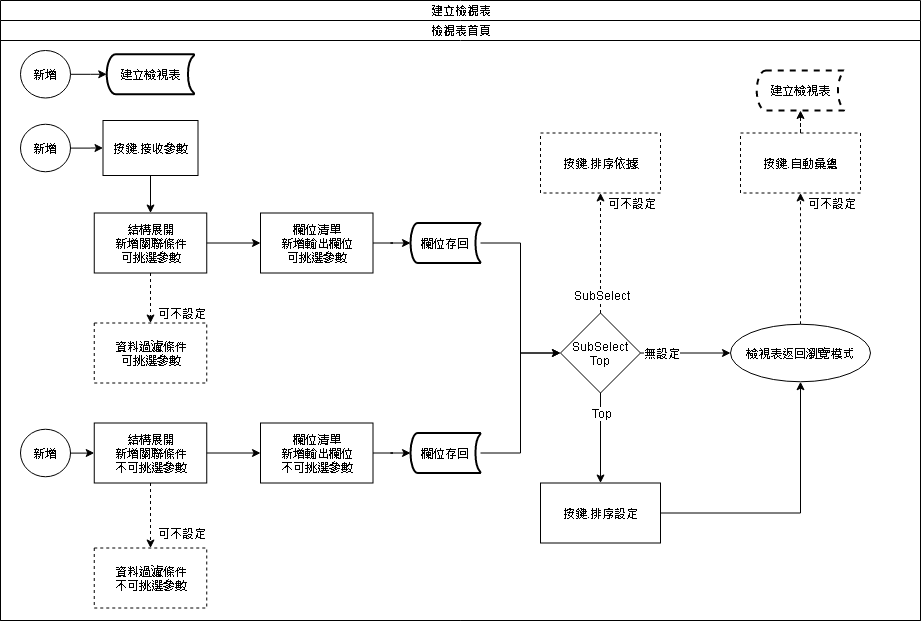

The diagram above was exported from draw.io. Its source (the exported page's mxGraphModel, read from the mxfile embedded in the PNG):
<mxGraphModel dx="1094" dy="1664" grid="1" gridSize="10" guides="1" tooltips="1" connect="1" arrows="1" fold="1" page="1" pageScale="1" pageWidth="1100" pageHeight="850" background="#ffffff" math="0" shadow="0">
  <root>
    <mxCell id="0" />
    <mxCell id="1" parent="0" />
    <mxCell id="IkgDadgHUtl-bOGJqthO-1" value="建立檢視表" style="swimlane;html=1;childLayout=stackLayout;resizeParent=1;resizeParentMax=0;startSize=20;fontSize=12;" vertex="1" parent="1">
      <mxGeometry x="250" y="-240" width="920" height="620" as="geometry" />
    </mxCell>
    <mxCell id="IkgDadgHUtl-bOGJqthO-5" value="檢視表首頁" style="swimlane;html=1;startSize=20;" vertex="1" parent="IkgDadgHUtl-bOGJqthO-1">
      <mxGeometry y="20" width="920" height="600" as="geometry" />
    </mxCell>
    <mxCell id="IkgDadgHUtl-bOGJqthO-7" value="新增" style="ellipse;whiteSpace=wrap;html=1;" vertex="1" parent="IkgDadgHUtl-bOGJqthO-5">
      <mxGeometry x="20" y="103.75" width="50" height="47.5" as="geometry" />
    </mxCell>
    <mxCell id="IkgDadgHUtl-bOGJqthO-10" value="" style="edgeStyle=orthogonalEdgeStyle;rounded=0;orthogonalLoop=1;jettySize=auto;html=1;fontSize=12;" edge="1" parent="IkgDadgHUtl-bOGJqthO-5" source="IkgDadgHUtl-bOGJqthO-7" target="IkgDadgHUtl-bOGJqthO-9">
      <mxGeometry relative="1" as="geometry" />
    </mxCell>
    <mxCell id="IkgDadgHUtl-bOGJqthO-172" value="新增" style="ellipse;whiteSpace=wrap;html=1;" vertex="1" parent="IkgDadgHUtl-bOGJqthO-5">
      <mxGeometry x="20" y="30" width="50" height="47.5" as="geometry" />
    </mxCell>
    <mxCell id="IkgDadgHUtl-bOGJqthO-43" value="&lt;span&gt;資料過濾條件&lt;br&gt;可挑選參數&lt;br&gt;&lt;/span&gt;" style="whiteSpace=wrap;html=1;dashed=1;" vertex="1" parent="IkgDadgHUtl-bOGJqthO-5">
      <mxGeometry x="93.75" y="302.5" width="112.5" height="60" as="geometry" />
    </mxCell>
    <mxCell id="IkgDadgHUtl-bOGJqthO-9" value="按鍵.接收參數" style="whiteSpace=wrap;html=1;" vertex="1" parent="IkgDadgHUtl-bOGJqthO-5">
      <mxGeometry x="102.5" y="100" width="95" height="55" as="geometry" />
    </mxCell>
    <mxCell id="IkgDadgHUtl-bOGJqthO-20" value="" style="edgeStyle=orthogonalEdgeStyle;rounded=0;orthogonalLoop=1;jettySize=auto;html=1;fontSize=12;entryX=0.5;entryY=0;entryDx=0;entryDy=0;" edge="1" parent="IkgDadgHUtl-bOGJqthO-5" source="IkgDadgHUtl-bOGJqthO-9" target="IkgDadgHUtl-bOGJqthO-21">
      <mxGeometry relative="1" as="geometry">
        <mxPoint x="150" y="192.5" as="targetPoint" />
      </mxGeometry>
    </mxCell>
    <mxCell id="IkgDadgHUtl-bOGJqthO-21" value="&lt;span&gt;結構展開&lt;/span&gt;&lt;br&gt;&lt;span&gt;新增關聯條件&lt;br&gt;可挑選參數&lt;br&gt;&lt;/span&gt;" style="whiteSpace=wrap;html=1;" vertex="1" parent="IkgDadgHUtl-bOGJqthO-5">
      <mxGeometry x="93.75" y="192.5" width="112.5" height="60" as="geometry" />
    </mxCell>
    <mxCell id="IkgDadgHUtl-bOGJqthO-44" value="" style="edgeStyle=orthogonalEdgeStyle;rounded=0;orthogonalLoop=1;jettySize=auto;html=1;fontSize=12;dashed=1;" edge="1" parent="IkgDadgHUtl-bOGJqthO-5" source="IkgDadgHUtl-bOGJqthO-21" target="IkgDadgHUtl-bOGJqthO-43">
      <mxGeometry relative="1" as="geometry" />
    </mxCell>
    <mxCell id="IkgDadgHUtl-bOGJqthO-45" value="可不設定" style="edgeLabel;html=1;align=center;verticalAlign=middle;resizable=0;points=[];fontSize=12;" vertex="1" connectable="0" parent="IkgDadgHUtl-bOGJqthO-44">
      <mxGeometry x="-0.3733" relative="1" as="geometry">
        <mxPoint x="30" y="24" as="offset" />
      </mxGeometry>
    </mxCell>
    <mxCell id="IkgDadgHUtl-bOGJqthO-47" value="" style="edgeStyle=orthogonalEdgeStyle;rounded=0;orthogonalLoop=1;jettySize=auto;html=1;fontSize=12;" edge="1" parent="IkgDadgHUtl-bOGJqthO-5" source="IkgDadgHUtl-bOGJqthO-21" target="IkgDadgHUtl-bOGJqthO-46">
      <mxGeometry relative="1" as="geometry" />
    </mxCell>
    <mxCell id="IkgDadgHUtl-bOGJqthO-64" value="&lt;span&gt;結構展開&lt;/span&gt;&lt;br&gt;&lt;span&gt;新增關聯條件&lt;br&gt;不可挑選參數&lt;br&gt;&lt;/span&gt;" style="whiteSpace=wrap;html=1;" vertex="1" parent="IkgDadgHUtl-bOGJqthO-5">
      <mxGeometry x="93.75" y="402.5" width="112.5" height="60" as="geometry" />
    </mxCell>
    <mxCell id="IkgDadgHUtl-bOGJqthO-59" value="新增" style="ellipse;whiteSpace=wrap;html=1;" vertex="1" parent="IkgDadgHUtl-bOGJqthO-5">
      <mxGeometry x="20" y="408.75" width="50" height="47.5" as="geometry" />
    </mxCell>
    <mxCell id="IkgDadgHUtl-bOGJqthO-61" value="&lt;span&gt;資料過濾條件&lt;br&gt;不可挑選參數&lt;br&gt;&lt;/span&gt;" style="whiteSpace=wrap;html=1;dashed=1;" vertex="1" parent="IkgDadgHUtl-bOGJqthO-5">
      <mxGeometry x="93.75" y="527.5" width="112.5" height="60" as="geometry" />
    </mxCell>
    <mxCell id="IkgDadgHUtl-bOGJqthO-50" value="" style="edgeStyle=orthogonalEdgeStyle;rounded=0;orthogonalLoop=1;jettySize=auto;html=1;fontSize=12;entryX=0;entryY=0.5;entryDx=0;entryDy=0;entryPerimeter=0;" edge="1" parent="IkgDadgHUtl-bOGJqthO-5" source="IkgDadgHUtl-bOGJqthO-46" target="IkgDadgHUtl-bOGJqthO-48">
      <mxGeometry relative="1" as="geometry">
        <mxPoint x="410" y="222.5" as="targetPoint" />
      </mxGeometry>
    </mxCell>
    <mxCell id="IkgDadgHUtl-bOGJqthO-54" value="" style="edgeStyle=orthogonalEdgeStyle;rounded=0;orthogonalLoop=1;jettySize=auto;html=1;fontSize=12;entryX=0;entryY=0.5;entryDx=0;entryDy=0;" edge="1" parent="IkgDadgHUtl-bOGJqthO-5" source="IkgDadgHUtl-bOGJqthO-48" target="IkgDadgHUtl-bOGJqthO-53">
      <mxGeometry relative="1" as="geometry" />
    </mxCell>
    <mxCell id="IkgDadgHUtl-bOGJqthO-71" value="" style="edgeStyle=orthogonalEdgeStyle;rounded=0;orthogonalLoop=1;jettySize=auto;html=1;fontSize=12;entryX=0;entryY=0.5;entryDx=0;entryDy=0;" edge="1" parent="IkgDadgHUtl-bOGJqthO-5" source="IkgDadgHUtl-bOGJqthO-70" target="IkgDadgHUtl-bOGJqthO-53">
      <mxGeometry relative="1" as="geometry">
        <mxPoint x="520" y="432.5" as="targetPoint" />
      </mxGeometry>
    </mxCell>
    <mxCell id="IkgDadgHUtl-bOGJqthO-69" value="" style="edgeStyle=orthogonalEdgeStyle;rounded=0;orthogonalLoop=1;jettySize=auto;html=1;fontSize=12;entryX=0;entryY=0.5;entryDx=0;entryDy=0;entryPerimeter=0;" edge="1" parent="IkgDadgHUtl-bOGJqthO-5" source="IkgDadgHUtl-bOGJqthO-68" target="IkgDadgHUtl-bOGJqthO-70">
      <mxGeometry relative="1" as="geometry">
        <mxPoint x="1080" y="222.5" as="targetPoint" />
      </mxGeometry>
    </mxCell>
    <mxCell id="IkgDadgHUtl-bOGJqthO-67" value="" style="edgeStyle=orthogonalEdgeStyle;rounded=0;orthogonalLoop=1;jettySize=auto;html=1;fontSize=12;" edge="1" parent="IkgDadgHUtl-bOGJqthO-5" source="IkgDadgHUtl-bOGJqthO-64" target="IkgDadgHUtl-bOGJqthO-68">
      <mxGeometry relative="1" as="geometry" />
    </mxCell>
    <mxCell id="IkgDadgHUtl-bOGJqthO-60" value="" style="edgeStyle=orthogonalEdgeStyle;rounded=0;orthogonalLoop=1;jettySize=auto;html=1;fontSize=12;entryX=0;entryY=0.5;entryDx=0;entryDy=0;" edge="1" parent="IkgDadgHUtl-bOGJqthO-5" source="IkgDadgHUtl-bOGJqthO-59" target="IkgDadgHUtl-bOGJqthO-64">
      <mxGeometry relative="1" as="geometry">
        <mxPoint x="772.5" y="127.5" as="targetPoint" />
      </mxGeometry>
    </mxCell>
    <mxCell id="IkgDadgHUtl-bOGJqthO-65" value="" style="edgeStyle=orthogonalEdgeStyle;rounded=0;orthogonalLoop=1;jettySize=auto;html=1;fontSize=12;dashed=1;" edge="1" parent="IkgDadgHUtl-bOGJqthO-5" source="IkgDadgHUtl-bOGJqthO-64" target="IkgDadgHUtl-bOGJqthO-61">
      <mxGeometry relative="1" as="geometry" />
    </mxCell>
    <mxCell id="IkgDadgHUtl-bOGJqthO-66" value="可不設定" style="edgeLabel;html=1;align=center;verticalAlign=middle;resizable=0;points=[];fontSize=12;" vertex="1" connectable="0" parent="IkgDadgHUtl-bOGJqthO-65">
      <mxGeometry x="-0.3733" relative="1" as="geometry">
        <mxPoint x="30" y="30" as="offset" />
      </mxGeometry>
    </mxCell>
    <mxCell id="IkgDadgHUtl-bOGJqthO-122" value="" style="edgeStyle=orthogonalEdgeStyle;rounded=0;orthogonalLoop=1;jettySize=auto;html=1;fontSize=12;dashed=1;" edge="1" parent="IkgDadgHUtl-bOGJqthO-5" source="IkgDadgHUtl-bOGJqthO-53" target="IkgDadgHUtl-bOGJqthO-121">
      <mxGeometry relative="1" as="geometry" />
    </mxCell>
    <mxCell id="IkgDadgHUtl-bOGJqthO-123" value="SubSelect" style="edgeLabel;html=1;align=center;verticalAlign=middle;resizable=0;points=[];fontSize=12;" vertex="1" connectable="0" parent="IkgDadgHUtl-bOGJqthO-122">
      <mxGeometry x="-0.7" relative="1" as="geometry">
        <mxPoint as="offset" />
      </mxGeometry>
    </mxCell>
    <mxCell id="IkgDadgHUtl-bOGJqthO-134" value="可不設定" style="edgeLabel;html=1;align=center;verticalAlign=middle;resizable=0;points=[];fontSize=12;" vertex="1" connectable="0" parent="IkgDadgHUtl-bOGJqthO-122">
      <mxGeometry x="0.6667" y="-4" relative="1" as="geometry">
        <mxPoint x="26" y="-10" as="offset" />
      </mxGeometry>
    </mxCell>
    <mxCell id="IkgDadgHUtl-bOGJqthO-130" value="" style="edgeStyle=orthogonalEdgeStyle;rounded=0;orthogonalLoop=1;jettySize=auto;html=1;fontSize=12;entryX=0;entryY=0.5;entryDx=0;entryDy=0;" edge="1" parent="IkgDadgHUtl-bOGJqthO-5" source="IkgDadgHUtl-bOGJqthO-53" target="IkgDadgHUtl-bOGJqthO-114">
      <mxGeometry relative="1" as="geometry">
        <mxPoint x="700" y="338.5" as="targetPoint" />
      </mxGeometry>
    </mxCell>
    <mxCell id="IkgDadgHUtl-bOGJqthO-131" value="無設定" style="edgeLabel;html=1;align=center;verticalAlign=middle;resizable=0;points=[];fontSize=12;" vertex="1" connectable="0" parent="IkgDadgHUtl-bOGJqthO-130">
      <mxGeometry x="-0.673" y="-2" relative="1" as="geometry">
        <mxPoint x="5.14" y="-2" as="offset" />
      </mxGeometry>
    </mxCell>
    <mxCell id="IkgDadgHUtl-bOGJqthO-133" value="" style="edgeStyle=orthogonalEdgeStyle;rounded=0;orthogonalLoop=1;jettySize=auto;html=1;fontSize=12;dashed=1;" edge="1" parent="IkgDadgHUtl-bOGJqthO-5" source="IkgDadgHUtl-bOGJqthO-114" target="IkgDadgHUtl-bOGJqthO-132">
      <mxGeometry relative="1" as="geometry" />
    </mxCell>
    <mxCell id="IkgDadgHUtl-bOGJqthO-135" value="可不設定" style="edgeLabel;html=1;align=center;verticalAlign=middle;resizable=0;points=[];fontSize=12;" vertex="1" connectable="0" parent="IkgDadgHUtl-bOGJqthO-133">
      <mxGeometry x="0.7257" y="-3" relative="1" as="geometry">
        <mxPoint x="27" y="-8.25" as="offset" />
      </mxGeometry>
    </mxCell>
    <mxCell id="IkgDadgHUtl-bOGJqthO-173" value="建立檢視表" style="strokeWidth=2;html=1;shape=mxgraph.flowchart.stored_data;whiteSpace=wrap;fontSize=12;" vertex="1" parent="IkgDadgHUtl-bOGJqthO-5">
      <mxGeometry x="106.25" y="33.75" width="87.5" height="40" as="geometry" />
    </mxCell>
    <mxCell id="IkgDadgHUtl-bOGJqthO-132" value="按鍵.自動彙總" style="whiteSpace=wrap;html=1;strokeWidth=1;dashed=1;" vertex="1" parent="IkgDadgHUtl-bOGJqthO-5">
      <mxGeometry x="740" y="112.5" width="120" height="60" as="geometry" />
    </mxCell>
    <mxCell id="IkgDadgHUtl-bOGJqthO-114" value="檢視表返回瀏覽模式" style="ellipse;whiteSpace=wrap;html=1;align=center;newEdgeStyle={&quot;edgeStyle&quot;:&quot;entityRelationEdgeStyle&quot;,&quot;startArrow&quot;:&quot;none&quot;,&quot;endArrow&quot;:&quot;none&quot;,&quot;segment&quot;:10,&quot;curved&quot;:1};treeFolding=1;treeMoving=1;strokeWidth=1;fontSize=12;" vertex="1" parent="IkgDadgHUtl-bOGJqthO-5">
      <mxGeometry x="730" y="303.75" width="140" height="57.5" as="geometry" />
    </mxCell>
    <mxCell id="IkgDadgHUtl-bOGJqthO-121" value="按鍵.排序依據" style="whiteSpace=wrap;html=1;strokeWidth=1;dashed=1;" vertex="1" parent="IkgDadgHUtl-bOGJqthO-5">
      <mxGeometry x="540" y="112.5" width="120" height="60" as="geometry" />
    </mxCell>
    <mxCell id="IkgDadgHUtl-bOGJqthO-53" value="SubSelect&lt;br&gt;Top" style="rhombus;whiteSpace=wrap;html=1;strokeWidth=1;" vertex="1" parent="IkgDadgHUtl-bOGJqthO-5">
      <mxGeometry x="560" y="292.5" width="80" height="80" as="geometry" />
    </mxCell>
    <mxCell id="IkgDadgHUtl-bOGJqthO-48" value="欄位存回" style="strokeWidth=2;html=1;shape=mxgraph.flowchart.stored_data;whiteSpace=wrap;fontSize=12;" vertex="1" parent="IkgDadgHUtl-bOGJqthO-5">
      <mxGeometry x="410" y="202.5" width="70" height="40" as="geometry" />
    </mxCell>
    <mxCell id="IkgDadgHUtl-bOGJqthO-46" value="&lt;span&gt;欄位清單&lt;br&gt;新增輸出欄位&lt;br&gt;可挑選參數&lt;br&gt;&lt;/span&gt;" style="whiteSpace=wrap;html=1;" vertex="1" parent="IkgDadgHUtl-bOGJqthO-5">
      <mxGeometry x="260" y="192.5" width="112.5" height="60" as="geometry" />
    </mxCell>
    <mxCell id="IkgDadgHUtl-bOGJqthO-68" value="&lt;span&gt;欄位清單&lt;br&gt;新增輸出欄位&lt;br&gt;不可挑選參數&lt;br&gt;&lt;/span&gt;" style="whiteSpace=wrap;html=1;" vertex="1" parent="IkgDadgHUtl-bOGJqthO-5">
      <mxGeometry x="260" y="402.5" width="112.5" height="60" as="geometry" />
    </mxCell>
    <mxCell id="IkgDadgHUtl-bOGJqthO-70" value="欄位存回" style="strokeWidth=2;html=1;shape=mxgraph.flowchart.stored_data;whiteSpace=wrap;fontSize=12;" vertex="1" parent="IkgDadgHUtl-bOGJqthO-5">
      <mxGeometry x="410" y="412.5" width="70" height="40" as="geometry" />
    </mxCell>
    <mxCell id="IkgDadgHUtl-bOGJqthO-175" value="" style="edgeStyle=orthogonalEdgeStyle;rounded=0;orthogonalLoop=1;jettySize=auto;html=1;fontSize=12;entryX=0;entryY=0.5;entryDx=0;entryDy=0;entryPerimeter=0;" edge="1" parent="IkgDadgHUtl-bOGJqthO-5" source="IkgDadgHUtl-bOGJqthO-172" target="IkgDadgHUtl-bOGJqthO-173">
      <mxGeometry relative="1" as="geometry">
        <mxPoint x="100" y="54" as="targetPoint" />
      </mxGeometry>
    </mxCell>
    <mxCell id="IkgDadgHUtl-bOGJqthO-180" value="" style="edgeStyle=orthogonalEdgeStyle;rounded=0;orthogonalLoop=1;jettySize=auto;html=1;fontSize=12;entryX=0.5;entryY=1;entryDx=0;entryDy=0;entryPerimeter=0;dashed=1;" edge="1" parent="IkgDadgHUtl-bOGJqthO-5" source="IkgDadgHUtl-bOGJqthO-132" target="IkgDadgHUtl-bOGJqthO-176">
      <mxGeometry relative="1" as="geometry">
        <mxPoint x="800" y="42.5" as="targetPoint" />
      </mxGeometry>
    </mxCell>
    <mxCell id="IkgDadgHUtl-bOGJqthO-176" value="建立檢視表" style="strokeWidth=2;html=1;shape=mxgraph.flowchart.stored_data;whiteSpace=wrap;fontSize=12;dashed=1;" vertex="1" parent="IkgDadgHUtl-bOGJqthO-5">
      <mxGeometry x="756.25" y="50" width="87.5" height="40" as="geometry" />
    </mxCell>
    <mxCell id="IkgDadgHUtl-bOGJqthO-128" value="" style="edgeStyle=orthogonalEdgeStyle;rounded=0;orthogonalLoop=1;jettySize=auto;html=1;fontSize=12;entryX=0.5;entryY=1;entryDx=0;entryDy=0;" edge="1" parent="1" source="IkgDadgHUtl-bOGJqthO-124" target="IkgDadgHUtl-bOGJqthO-114">
      <mxGeometry relative="1" as="geometry">
        <mxPoint x="990" y="272.5" as="targetPoint" />
      </mxGeometry>
    </mxCell>
    <mxCell id="IkgDadgHUtl-bOGJqthO-124" value="按鍵.排序設定" style="whiteSpace=wrap;html=1;strokeWidth=1;" vertex="1" parent="1">
      <mxGeometry x="790" y="242.5" width="120" height="60" as="geometry" />
    </mxCell>
    <mxCell id="IkgDadgHUtl-bOGJqthO-125" value="" style="edgeStyle=orthogonalEdgeStyle;rounded=0;orthogonalLoop=1;jettySize=auto;html=1;fontSize=12;" edge="1" parent="1" source="IkgDadgHUtl-bOGJqthO-53" target="IkgDadgHUtl-bOGJqthO-124">
      <mxGeometry relative="1" as="geometry" />
    </mxCell>
    <mxCell id="IkgDadgHUtl-bOGJqthO-126" value="Top" style="edgeLabel;html=1;align=center;verticalAlign=middle;resizable=0;points=[];fontSize=12;" vertex="1" connectable="0" parent="IkgDadgHUtl-bOGJqthO-125">
      <mxGeometry x="-0.7778" y="-1" relative="1" as="geometry">
        <mxPoint x="1" y="10" as="offset" />
      </mxGeometry>
    </mxCell>
  </root>
</mxGraphModel>